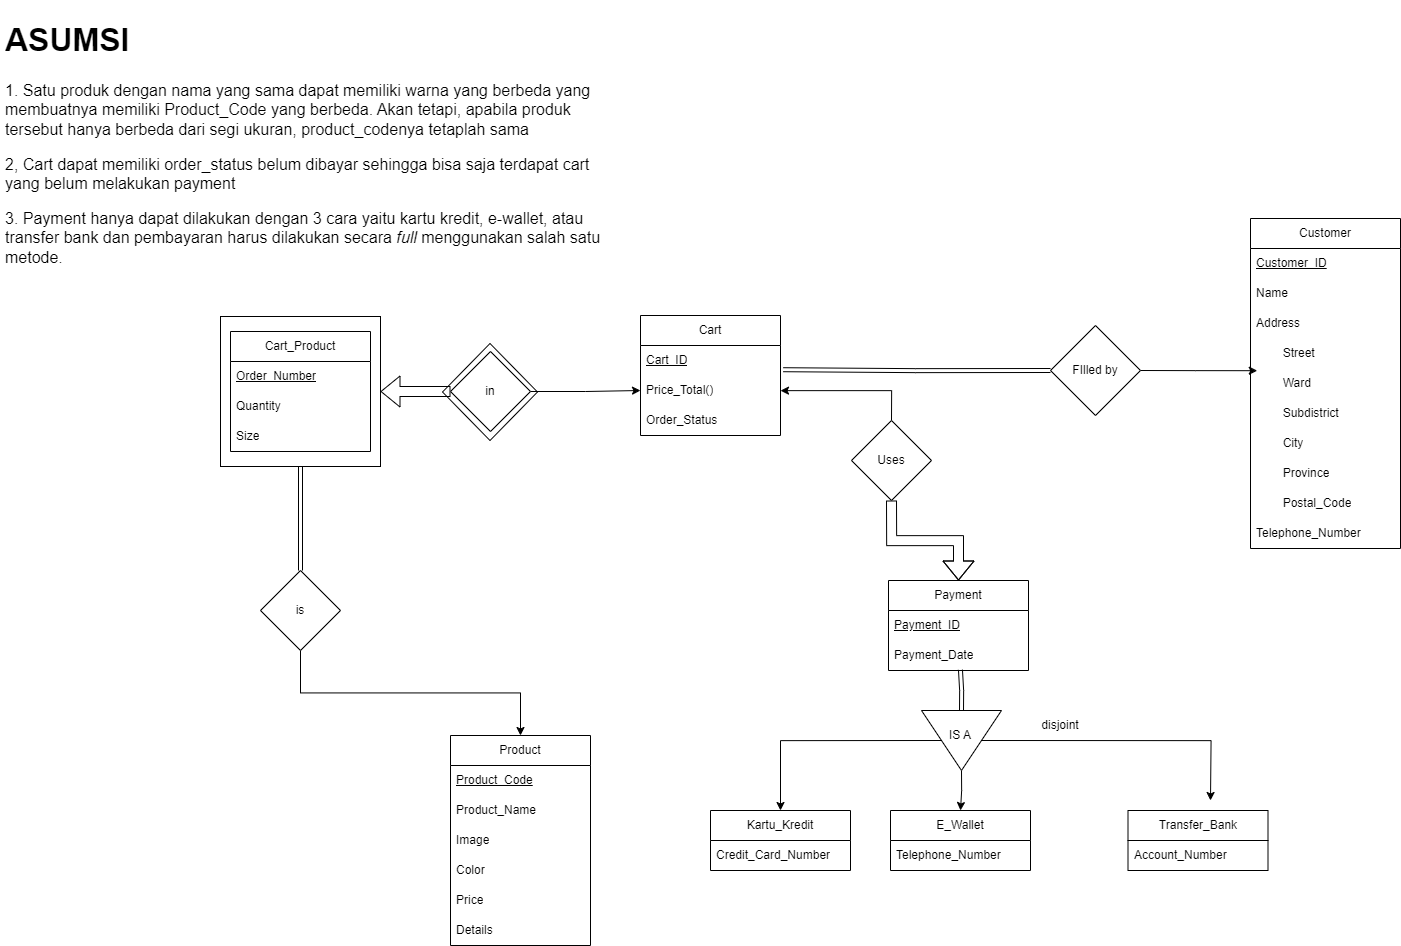

The diagram above was exported from draw.io. Its source (the exported page's mxGraphModel, read from the mxfile embedded in the PNG):
<mxGraphModel dx="3850" dy="1689" grid="1" gridSize="10" guides="1" tooltips="1" connect="1" arrows="1" fold="1" page="1" pageScale="1" pageWidth="850" pageHeight="1100" math="0" shadow="0">
  <root>
    <mxCell id="0" />
    <mxCell id="1" parent="0" />
    <mxCell id="iyuTHpBFokC9KaUMAyRN-13" value="" style="rhombus;whiteSpace=wrap;html=1;" parent="1" vertex="1">
      <mxGeometry x="-368" y="373" width="95" height="97" as="geometry" />
    </mxCell>
    <mxCell id="SG9wIOPLq5l05goO3qGg-1" value="Product" style="swimlane;fontStyle=0;childLayout=stackLayout;horizontal=1;startSize=30;horizontalStack=0;resizeParent=1;resizeParentMax=0;resizeLast=0;collapsible=1;marginBottom=0;whiteSpace=wrap;html=1;" parent="1" vertex="1">
      <mxGeometry x="-360" y="765" width="140" height="210" as="geometry" />
    </mxCell>
    <mxCell id="SG9wIOPLq5l05goO3qGg-3" value="&lt;u&gt;Product_Code&lt;/u&gt;" style="text;strokeColor=none;fillColor=none;align=left;verticalAlign=middle;spacingLeft=4;spacingRight=4;overflow=hidden;points=[[0,0.5],[1,0.5]];portConstraint=eastwest;rotatable=0;whiteSpace=wrap;html=1;" parent="SG9wIOPLq5l05goO3qGg-1" vertex="1">
      <mxGeometry y="30" width="140" height="30" as="geometry" />
    </mxCell>
    <mxCell id="SG9wIOPLq5l05goO3qGg-4" value="Product_Name" style="text;strokeColor=none;fillColor=none;align=left;verticalAlign=middle;spacingLeft=4;spacingRight=4;overflow=hidden;points=[[0,0.5],[1,0.5]];portConstraint=eastwest;rotatable=0;whiteSpace=wrap;html=1;" parent="SG9wIOPLq5l05goO3qGg-1" vertex="1">
      <mxGeometry y="60" width="140" height="30" as="geometry" />
    </mxCell>
    <mxCell id="XatiJhqYykE45nELOMw0-4" value="Image" style="text;strokeColor=none;fillColor=none;align=left;verticalAlign=middle;spacingLeft=4;spacingRight=4;overflow=hidden;points=[[0,0.5],[1,0.5]];portConstraint=eastwest;rotatable=0;whiteSpace=wrap;html=1;" parent="SG9wIOPLq5l05goO3qGg-1" vertex="1">
      <mxGeometry y="90" width="140" height="30" as="geometry" />
    </mxCell>
    <mxCell id="SG9wIOPLq5l05goO3qGg-5" value="Color" style="text;strokeColor=none;fillColor=none;align=left;verticalAlign=middle;spacingLeft=4;spacingRight=4;overflow=hidden;points=[[0,0.5],[1,0.5]];portConstraint=eastwest;rotatable=0;whiteSpace=wrap;html=1;" parent="SG9wIOPLq5l05goO3qGg-1" vertex="1">
      <mxGeometry y="120" width="140" height="30" as="geometry" />
    </mxCell>
    <mxCell id="SG9wIOPLq5l05goO3qGg-6" value="Price" style="text;strokeColor=none;fillColor=none;align=left;verticalAlign=middle;spacingLeft=4;spacingRight=4;overflow=hidden;points=[[0,0.5],[1,0.5]];portConstraint=eastwest;rotatable=0;whiteSpace=wrap;html=1;" parent="SG9wIOPLq5l05goO3qGg-1" vertex="1">
      <mxGeometry y="150" width="140" height="30" as="geometry" />
    </mxCell>
    <mxCell id="SG9wIOPLq5l05goO3qGg-7" value="Details" style="text;strokeColor=none;fillColor=none;align=left;verticalAlign=middle;spacingLeft=4;spacingRight=4;overflow=hidden;points=[[0,0.5],[1,0.5]];portConstraint=eastwest;rotatable=0;whiteSpace=wrap;html=1;" parent="SG9wIOPLq5l05goO3qGg-1" vertex="1">
      <mxGeometry y="180" width="140" height="30" as="geometry" />
    </mxCell>
    <mxCell id="SG9wIOPLq5l05goO3qGg-8" value="Customer" style="swimlane;fontStyle=0;childLayout=stackLayout;horizontal=1;startSize=30;horizontalStack=0;resizeParent=1;resizeParentMax=0;resizeLast=0;collapsible=1;marginBottom=0;whiteSpace=wrap;html=1;" parent="1" vertex="1">
      <mxGeometry x="440" y="248" width="150" height="330" as="geometry" />
    </mxCell>
    <mxCell id="SG9wIOPLq5l05goO3qGg-9" value="&lt;u&gt;Customer_ID&lt;/u&gt;" style="text;strokeColor=none;fillColor=none;align=left;verticalAlign=middle;spacingLeft=4;spacingRight=4;overflow=hidden;points=[[0,0.5],[1,0.5]];portConstraint=eastwest;rotatable=0;whiteSpace=wrap;html=1;" parent="SG9wIOPLq5l05goO3qGg-8" vertex="1">
      <mxGeometry y="30" width="150" height="30" as="geometry" />
    </mxCell>
    <mxCell id="SG9wIOPLq5l05goO3qGg-10" value="Name" style="text;strokeColor=none;fillColor=none;align=left;verticalAlign=middle;spacingLeft=4;spacingRight=4;overflow=hidden;points=[[0,0.5],[1,0.5]];portConstraint=eastwest;rotatable=0;whiteSpace=wrap;html=1;" parent="SG9wIOPLq5l05goO3qGg-8" vertex="1">
      <mxGeometry y="60" width="150" height="30" as="geometry" />
    </mxCell>
    <mxCell id="SG9wIOPLq5l05goO3qGg-18" value="Address" style="text;strokeColor=none;fillColor=none;align=left;verticalAlign=middle;spacingLeft=4;spacingRight=4;overflow=hidden;points=[[0,0.5],[1,0.5]];portConstraint=eastwest;rotatable=0;whiteSpace=wrap;html=1;" parent="SG9wIOPLq5l05goO3qGg-8" vertex="1">
      <mxGeometry y="90" width="150" height="30" as="geometry" />
    </mxCell>
    <mxCell id="SG9wIOPLq5l05goO3qGg-19" value="&lt;span style=&quot;white-space: pre;&quot;&gt;&#09;&lt;/span&gt;Street" style="text;strokeColor=none;fillColor=none;align=left;verticalAlign=middle;spacingLeft=4;spacingRight=4;overflow=hidden;points=[[0,0.5],[1,0.5]];portConstraint=eastwest;rotatable=0;whiteSpace=wrap;html=1;" parent="SG9wIOPLq5l05goO3qGg-8" vertex="1">
      <mxGeometry y="120" width="150" height="30" as="geometry" />
    </mxCell>
    <mxCell id="SG9wIOPLq5l05goO3qGg-20" value="&lt;span style=&quot;white-space: pre;&quot;&gt;&#09;&lt;/span&gt;Ward" style="text;strokeColor=none;fillColor=none;align=left;verticalAlign=middle;spacingLeft=4;spacingRight=4;overflow=hidden;points=[[0,0.5],[1,0.5]];portConstraint=eastwest;rotatable=0;whiteSpace=wrap;html=1;" parent="SG9wIOPLq5l05goO3qGg-8" vertex="1">
      <mxGeometry y="150" width="150" height="30" as="geometry" />
    </mxCell>
    <mxCell id="SG9wIOPLq5l05goO3qGg-22" value="&lt;span style=&quot;white-space: pre;&quot;&gt;&#09;&lt;/span&gt;Subdistrict" style="text;strokeColor=none;fillColor=none;align=left;verticalAlign=middle;spacingLeft=4;spacingRight=4;overflow=hidden;points=[[0,0.5],[1,0.5]];portConstraint=eastwest;rotatable=0;whiteSpace=wrap;html=1;" parent="SG9wIOPLq5l05goO3qGg-8" vertex="1">
      <mxGeometry y="180" width="150" height="30" as="geometry" />
    </mxCell>
    <mxCell id="SG9wIOPLq5l05goO3qGg-23" value="&lt;span style=&quot;white-space: pre;&quot;&gt;&#09;&lt;/span&gt;City" style="text;strokeColor=none;fillColor=none;align=left;verticalAlign=middle;spacingLeft=4;spacingRight=4;overflow=hidden;points=[[0,0.5],[1,0.5]];portConstraint=eastwest;rotatable=0;whiteSpace=wrap;html=1;" parent="SG9wIOPLq5l05goO3qGg-8" vertex="1">
      <mxGeometry y="210" width="150" height="30" as="geometry" />
    </mxCell>
    <mxCell id="SG9wIOPLq5l05goO3qGg-21" value="&lt;span style=&quot;white-space: pre;&quot;&gt;&#09;&lt;/span&gt;Province" style="text;strokeColor=none;fillColor=none;align=left;verticalAlign=middle;spacingLeft=4;spacingRight=4;overflow=hidden;points=[[0,0.5],[1,0.5]];portConstraint=eastwest;rotatable=0;whiteSpace=wrap;html=1;" parent="SG9wIOPLq5l05goO3qGg-8" vertex="1">
      <mxGeometry y="240" width="150" height="30" as="geometry" />
    </mxCell>
    <mxCell id="SG9wIOPLq5l05goO3qGg-24" value="&lt;span style=&quot;white-space: pre;&quot;&gt;&#09;&lt;/span&gt;Postal_Code" style="text;strokeColor=none;fillColor=none;align=left;verticalAlign=middle;spacingLeft=4;spacingRight=4;overflow=hidden;points=[[0,0.5],[1,0.5]];portConstraint=eastwest;rotatable=0;whiteSpace=wrap;html=1;" parent="SG9wIOPLq5l05goO3qGg-8" vertex="1">
      <mxGeometry y="270" width="150" height="30" as="geometry" />
    </mxCell>
    <mxCell id="SG9wIOPLq5l05goO3qGg-11" value="Telephone_Number" style="text;strokeColor=none;fillColor=none;align=left;verticalAlign=middle;spacingLeft=4;spacingRight=4;overflow=hidden;points=[[0,0.5],[1,0.5]];portConstraint=eastwest;rotatable=0;whiteSpace=wrap;html=1;" parent="SG9wIOPLq5l05goO3qGg-8" vertex="1">
      <mxGeometry y="300" width="150" height="30" as="geometry" />
    </mxCell>
    <mxCell id="SG9wIOPLq5l05goO3qGg-26" style="edgeStyle=orthogonalEdgeStyle;rounded=0;orthogonalLoop=1;jettySize=auto;html=1;exitX=1;exitY=0.5;exitDx=0;exitDy=0;entryX=0.045;entryY=0.073;entryDx=0;entryDy=0;entryPerimeter=0;" parent="1" source="SG9wIOPLq5l05goO3qGg-25" target="SG9wIOPLq5l05goO3qGg-20" edge="1">
      <mxGeometry relative="1" as="geometry" />
    </mxCell>
    <mxCell id="SG9wIOPLq5l05goO3qGg-27" style="edgeStyle=orthogonalEdgeStyle;rounded=0;orthogonalLoop=1;jettySize=auto;html=1;exitX=0;exitY=0.5;exitDx=0;exitDy=0;entryX=1.02;entryY=-0.193;entryDx=0;entryDy=0;entryPerimeter=0;shape=link;" parent="1" source="SG9wIOPLq5l05goO3qGg-25" target="SG9wIOPLq5l05goO3qGg-15" edge="1">
      <mxGeometry relative="1" as="geometry" />
    </mxCell>
    <mxCell id="SG9wIOPLq5l05goO3qGg-25" value="FIlled by" style="rhombus;whiteSpace=wrap;html=1;" parent="1" vertex="1">
      <mxGeometry x="240" y="355" width="90" height="90" as="geometry" />
    </mxCell>
    <mxCell id="SG9wIOPLq5l05goO3qGg-12" value="Cart" style="swimlane;fontStyle=0;childLayout=stackLayout;horizontal=1;startSize=30;horizontalStack=0;resizeParent=1;resizeParentMax=0;resizeLast=0;collapsible=1;marginBottom=0;whiteSpace=wrap;html=1;" parent="1" vertex="1">
      <mxGeometry x="-170" y="345" width="140" height="120" as="geometry" />
    </mxCell>
    <mxCell id="SG9wIOPLq5l05goO3qGg-13" value="&lt;u&gt;Cart_ID&lt;/u&gt;" style="text;strokeColor=none;fillColor=none;align=left;verticalAlign=middle;spacingLeft=4;spacingRight=4;overflow=hidden;points=[[0,0.5],[1,0.5]];portConstraint=eastwest;rotatable=0;whiteSpace=wrap;html=1;" parent="SG9wIOPLq5l05goO3qGg-12" vertex="1">
      <mxGeometry y="30" width="140" height="30" as="geometry" />
    </mxCell>
    <mxCell id="SG9wIOPLq5l05goO3qGg-15" value="Price_Total()" style="text;strokeColor=none;fillColor=none;align=left;verticalAlign=middle;spacingLeft=4;spacingRight=4;overflow=hidden;points=[[0,0.5],[1,0.5]];portConstraint=eastwest;rotatable=0;whiteSpace=wrap;html=1;" parent="SG9wIOPLq5l05goO3qGg-12" vertex="1">
      <mxGeometry y="60" width="140" height="30" as="geometry" />
    </mxCell>
    <mxCell id="SG9wIOPLq5l05goO3qGg-53" value="Order_Status" style="text;strokeColor=none;fillColor=none;align=left;verticalAlign=middle;spacingLeft=4;spacingRight=4;overflow=hidden;points=[[0,0.5],[1,0.5]];portConstraint=eastwest;rotatable=0;whiteSpace=wrap;html=1;" parent="SG9wIOPLq5l05goO3qGg-12" vertex="1">
      <mxGeometry y="90" width="140" height="30" as="geometry" />
    </mxCell>
    <mxCell id="SG9wIOPLq5l05goO3qGg-56" style="edgeStyle=orthogonalEdgeStyle;rounded=0;orthogonalLoop=1;jettySize=auto;html=1;exitX=1;exitY=0.5;exitDx=0;exitDy=0;entryX=0;entryY=0.5;entryDx=0;entryDy=0;endArrow=classic;endFill=1;" parent="1" source="SG9wIOPLq5l05goO3qGg-54" edge="1">
      <mxGeometry relative="1" as="geometry">
        <mxPoint x="-170" y="420" as="targetPoint" />
      </mxGeometry>
    </mxCell>
    <mxCell id="iyuTHpBFokC9KaUMAyRN-9" style="edgeStyle=orthogonalEdgeStyle;rounded=0;orthogonalLoop=1;jettySize=auto;html=1;exitX=0;exitY=0.5;exitDx=0;exitDy=0;entryX=1;entryY=0.5;entryDx=0;entryDy=0;shape=flexArrow;" parent="1" source="SG9wIOPLq5l05goO3qGg-54" target="iyuTHpBFokC9KaUMAyRN-8" edge="1">
      <mxGeometry relative="1" as="geometry" />
    </mxCell>
    <mxCell id="SG9wIOPLq5l05goO3qGg-54" value="in" style="rhombus;whiteSpace=wrap;html=1;" parent="1" vertex="1">
      <mxGeometry x="-360" y="381" width="80" height="80" as="geometry" />
    </mxCell>
    <mxCell id="SG9wIOPLq5l05goO3qGg-59" value="Payment" style="swimlane;fontStyle=0;childLayout=stackLayout;horizontal=1;startSize=30;horizontalStack=0;resizeParent=1;resizeParentMax=0;resizeLast=0;collapsible=1;marginBottom=0;whiteSpace=wrap;html=1;" parent="1" vertex="1">
      <mxGeometry x="78" y="610" width="140" height="90" as="geometry" />
    </mxCell>
    <mxCell id="SG9wIOPLq5l05goO3qGg-60" value="&lt;u&gt;Payment_ID&lt;/u&gt;" style="text;strokeColor=none;fillColor=none;align=left;verticalAlign=middle;spacingLeft=4;spacingRight=4;overflow=hidden;points=[[0,0.5],[1,0.5]];portConstraint=eastwest;rotatable=0;whiteSpace=wrap;html=1;" parent="SG9wIOPLq5l05goO3qGg-59" vertex="1">
      <mxGeometry y="30" width="140" height="30" as="geometry" />
    </mxCell>
    <mxCell id="SG9wIOPLq5l05goO3qGg-61" value="Payment_Date" style="text;strokeColor=none;fillColor=none;align=left;verticalAlign=middle;spacingLeft=4;spacingRight=4;overflow=hidden;points=[[0,0.5],[1,0.5]];portConstraint=eastwest;rotatable=0;whiteSpace=wrap;html=1;" parent="SG9wIOPLq5l05goO3qGg-59" vertex="1">
      <mxGeometry y="60" width="140" height="30" as="geometry" />
    </mxCell>
    <mxCell id="SG9wIOPLq5l05goO3qGg-65" style="edgeStyle=orthogonalEdgeStyle;rounded=0;orthogonalLoop=1;jettySize=auto;html=1;exitX=0.5;exitY=1;exitDx=0;exitDy=0;shape=flexArrow;" parent="1" source="SG9wIOPLq5l05goO3qGg-63" target="SG9wIOPLq5l05goO3qGg-59" edge="1">
      <mxGeometry relative="1" as="geometry" />
    </mxCell>
    <mxCell id="muGqI0_e4N7PLwTLsRQ2-26" style="edgeStyle=orthogonalEdgeStyle;rounded=0;orthogonalLoop=1;jettySize=auto;html=1;exitX=0.5;exitY=0;exitDx=0;exitDy=0;" parent="1" source="SG9wIOPLq5l05goO3qGg-63" target="SG9wIOPLq5l05goO3qGg-15" edge="1">
      <mxGeometry relative="1" as="geometry" />
    </mxCell>
    <mxCell id="SG9wIOPLq5l05goO3qGg-63" value="Uses" style="rhombus;whiteSpace=wrap;html=1;" parent="1" vertex="1">
      <mxGeometry x="41" y="450" width="80" height="80" as="geometry" />
    </mxCell>
    <mxCell id="muGqI0_e4N7PLwTLsRQ2-5" value="Kartu_Kredit" style="swimlane;fontStyle=0;childLayout=stackLayout;horizontal=1;startSize=30;horizontalStack=0;resizeParent=1;resizeParentMax=0;resizeLast=0;collapsible=1;marginBottom=0;whiteSpace=wrap;html=1;" parent="1" vertex="1">
      <mxGeometry x="-100" y="840" width="140" height="60" as="geometry" />
    </mxCell>
    <mxCell id="muGqI0_e4N7PLwTLsRQ2-6" value="Credit_Card_Number" style="text;strokeColor=none;fillColor=none;align=left;verticalAlign=middle;spacingLeft=4;spacingRight=4;overflow=hidden;points=[[0,0.5],[1,0.5]];portConstraint=eastwest;rotatable=0;whiteSpace=wrap;html=1;" parent="muGqI0_e4N7PLwTLsRQ2-5" vertex="1">
      <mxGeometry y="30" width="140" height="30" as="geometry" />
    </mxCell>
    <mxCell id="muGqI0_e4N7PLwTLsRQ2-9" value="E_Wallet" style="swimlane;fontStyle=0;childLayout=stackLayout;horizontal=1;startSize=30;horizontalStack=0;resizeParent=1;resizeParentMax=0;resizeLast=0;collapsible=1;marginBottom=0;whiteSpace=wrap;html=1;" parent="1" vertex="1">
      <mxGeometry x="80" y="840" width="140" height="60" as="geometry" />
    </mxCell>
    <mxCell id="muGqI0_e4N7PLwTLsRQ2-10" value="Telephone_Number" style="text;strokeColor=none;fillColor=none;align=left;verticalAlign=middle;spacingLeft=4;spacingRight=4;overflow=hidden;points=[[0,0.5],[1,0.5]];portConstraint=eastwest;rotatable=0;whiteSpace=wrap;html=1;" parent="muGqI0_e4N7PLwTLsRQ2-9" vertex="1">
      <mxGeometry y="30" width="140" height="30" as="geometry" />
    </mxCell>
    <mxCell id="muGqI0_e4N7PLwTLsRQ2-13" value="Transfer_Bank" style="swimlane;fontStyle=0;childLayout=stackLayout;horizontal=1;startSize=30;horizontalStack=0;resizeParent=1;resizeParentMax=0;resizeLast=0;collapsible=1;marginBottom=0;whiteSpace=wrap;html=1;" parent="1" vertex="1">
      <mxGeometry x="317.5" y="840" width="140" height="60" as="geometry" />
    </mxCell>
    <mxCell id="muGqI0_e4N7PLwTLsRQ2-14" value="Account_Number" style="text;strokeColor=none;fillColor=none;align=left;verticalAlign=middle;spacingLeft=4;spacingRight=4;overflow=hidden;points=[[0,0.5],[1,0.5]];portConstraint=eastwest;rotatable=0;whiteSpace=wrap;html=1;" parent="muGqI0_e4N7PLwTLsRQ2-13" vertex="1">
      <mxGeometry y="30" width="140" height="30" as="geometry" />
    </mxCell>
    <mxCell id="muGqI0_e4N7PLwTLsRQ2-20" style="edgeStyle=orthogonalEdgeStyle;rounded=0;orthogonalLoop=1;jettySize=auto;html=1;exitX=0.5;exitY=1;exitDx=0;exitDy=0;entryX=0.5;entryY=0;entryDx=0;entryDy=0;" parent="1" source="muGqI0_e4N7PLwTLsRQ2-17" target="muGqI0_e4N7PLwTLsRQ2-5" edge="1">
      <mxGeometry relative="1" as="geometry" />
    </mxCell>
    <mxCell id="muGqI0_e4N7PLwTLsRQ2-21" style="edgeStyle=orthogonalEdgeStyle;rounded=0;orthogonalLoop=1;jettySize=auto;html=1;exitX=0.5;exitY=0;exitDx=0;exitDy=0;" parent="1" source="muGqI0_e4N7PLwTLsRQ2-17" edge="1">
      <mxGeometry relative="1" as="geometry">
        <mxPoint x="400" y="830" as="targetPoint" />
      </mxGeometry>
    </mxCell>
    <mxCell id="muGqI0_e4N7PLwTLsRQ2-22" style="edgeStyle=orthogonalEdgeStyle;rounded=0;orthogonalLoop=1;jettySize=auto;html=1;exitX=1;exitY=0.5;exitDx=0;exitDy=0;" parent="1" source="muGqI0_e4N7PLwTLsRQ2-17" target="muGqI0_e4N7PLwTLsRQ2-9" edge="1">
      <mxGeometry relative="1" as="geometry" />
    </mxCell>
    <mxCell id="muGqI0_e4N7PLwTLsRQ2-23" style="edgeStyle=orthogonalEdgeStyle;rounded=0;orthogonalLoop=1;jettySize=auto;html=1;exitX=0;exitY=0.5;exitDx=0;exitDy=0;entryX=0.514;entryY=0.974;entryDx=0;entryDy=0;entryPerimeter=0;shape=link;" parent="1" source="muGqI0_e4N7PLwTLsRQ2-17" target="SG9wIOPLq5l05goO3qGg-61" edge="1">
      <mxGeometry relative="1" as="geometry" />
    </mxCell>
    <mxCell id="muGqI0_e4N7PLwTLsRQ2-17" value="" style="triangle;whiteSpace=wrap;html=1;rotation=90;" parent="1" vertex="1">
      <mxGeometry x="121" y="730" width="60" height="80" as="geometry" />
    </mxCell>
    <mxCell id="muGqI0_e4N7PLwTLsRQ2-24" value="disjoint" style="text;html=1;strokeColor=none;fillColor=none;align=center;verticalAlign=middle;whiteSpace=wrap;rounded=0;" parent="1" vertex="1">
      <mxGeometry x="220" y="740" width="60" height="30" as="geometry" />
    </mxCell>
    <mxCell id="muGqI0_e4N7PLwTLsRQ2-47" value="IS A" style="text;html=1;strokeColor=none;fillColor=none;align=center;verticalAlign=middle;whiteSpace=wrap;rounded=0;" parent="1" vertex="1">
      <mxGeometry x="120" y="750" width="60" height="30" as="geometry" />
    </mxCell>
    <mxCell id="iyuTHpBFokC9KaUMAyRN-8" value="" style="rounded=0;whiteSpace=wrap;html=1;" parent="1" vertex="1">
      <mxGeometry x="-590" y="346" width="160" height="150" as="geometry" />
    </mxCell>
    <mxCell id="iyuTHpBFokC9KaUMAyRN-1" value="Cart_Product" style="swimlane;fontStyle=0;childLayout=stackLayout;horizontal=1;startSize=30;horizontalStack=0;resizeParent=1;resizeParentMax=0;resizeLast=0;collapsible=1;marginBottom=0;whiteSpace=wrap;html=1;" parent="1" vertex="1">
      <mxGeometry x="-580" y="361" width="140" height="120" as="geometry" />
    </mxCell>
    <mxCell id="iyuTHpBFokC9KaUMAyRN-2" value="&lt;u&gt;Order_Number&lt;/u&gt;" style="text;strokeColor=none;fillColor=none;align=left;verticalAlign=middle;spacingLeft=4;spacingRight=4;overflow=hidden;points=[[0,0.5],[1,0.5]];portConstraint=eastwest;rotatable=0;whiteSpace=wrap;html=1;dashed=1;" parent="iyuTHpBFokC9KaUMAyRN-1" vertex="1">
      <mxGeometry y="30" width="140" height="30" as="geometry" />
    </mxCell>
    <mxCell id="iyuTHpBFokC9KaUMAyRN-3" value="Quantity" style="text;strokeColor=none;fillColor=none;align=left;verticalAlign=middle;spacingLeft=4;spacingRight=4;overflow=hidden;points=[[0,0.5],[1,0.5]];portConstraint=eastwest;rotatable=0;whiteSpace=wrap;html=1;" parent="iyuTHpBFokC9KaUMAyRN-1" vertex="1">
      <mxGeometry y="60" width="140" height="30" as="geometry" />
    </mxCell>
    <mxCell id="iyuTHpBFokC9KaUMAyRN-4" value="Size" style="text;strokeColor=none;fillColor=none;align=left;verticalAlign=middle;spacingLeft=4;spacingRight=4;overflow=hidden;points=[[0,0.5],[1,0.5]];portConstraint=eastwest;rotatable=0;whiteSpace=wrap;html=1;" parent="iyuTHpBFokC9KaUMAyRN-1" vertex="1">
      <mxGeometry y="90" width="140" height="30" as="geometry" />
    </mxCell>
    <mxCell id="XatiJhqYykE45nELOMw0-3" style="edgeStyle=orthogonalEdgeStyle;rounded=0;orthogonalLoop=1;jettySize=auto;html=1;exitX=0.5;exitY=1;exitDx=0;exitDy=0;" parent="1" source="iyuTHpBFokC9KaUMAyRN-11" target="SG9wIOPLq5l05goO3qGg-1" edge="1">
      <mxGeometry relative="1" as="geometry" />
    </mxCell>
    <mxCell id="Qh53i-tdgwXIjcSnCcWS-2" style="edgeStyle=none;curved=1;rounded=0;orthogonalLoop=1;jettySize=auto;html=1;exitX=0.5;exitY=0;exitDx=0;exitDy=0;entryX=0.5;entryY=1;entryDx=0;entryDy=0;fontSize=12;shape=link;" parent="1" source="iyuTHpBFokC9KaUMAyRN-11" target="iyuTHpBFokC9KaUMAyRN-8" edge="1">
      <mxGeometry relative="1" as="geometry" />
    </mxCell>
    <mxCell id="iyuTHpBFokC9KaUMAyRN-11" value="is" style="rhombus;whiteSpace=wrap;html=1;" parent="1" vertex="1">
      <mxGeometry x="-550" y="600" width="80" height="80" as="geometry" />
    </mxCell>
    <mxCell id="jcMAtorHtaWSMuMukMFU-2" value="&lt;h1&gt;ASUMSI&lt;/h1&gt;&lt;p&gt;1. Satu produk dengan nama yang sama dapat memiliki warna yang berbeda yang membuatnya memiliki Product_Code yang berbeda. Akan tetapi, apabila produk tersebut hanya berbeda dari segi ukuran, product_codenya tetaplah sama&lt;/p&gt;&lt;p&gt;2, Cart dapat memiliki order_status belum dibayar sehingga bisa saja terdapat cart yang belum melakukan payment&lt;/p&gt;&lt;p&gt;3. Payment hanya dapat dilakukan dengan 3 cara yaitu kartu kredit, e-wallet, atau transfer bank dan pembayaran harus dilakukan secara &lt;i&gt;full&lt;/i&gt;&amp;nbsp;menggunakan salah satu metode.&lt;/p&gt;&lt;p&gt;&lt;br&gt;&lt;/p&gt;" style="text;html=1;strokeColor=none;fillColor=none;spacing=5;spacingTop=-20;whiteSpace=wrap;overflow=hidden;rounded=0;fontSize=16;" parent="1" vertex="1">
      <mxGeometry x="-810" y="40" width="620" height="450" as="geometry" />
    </mxCell>
  </root>
</mxGraphModel>